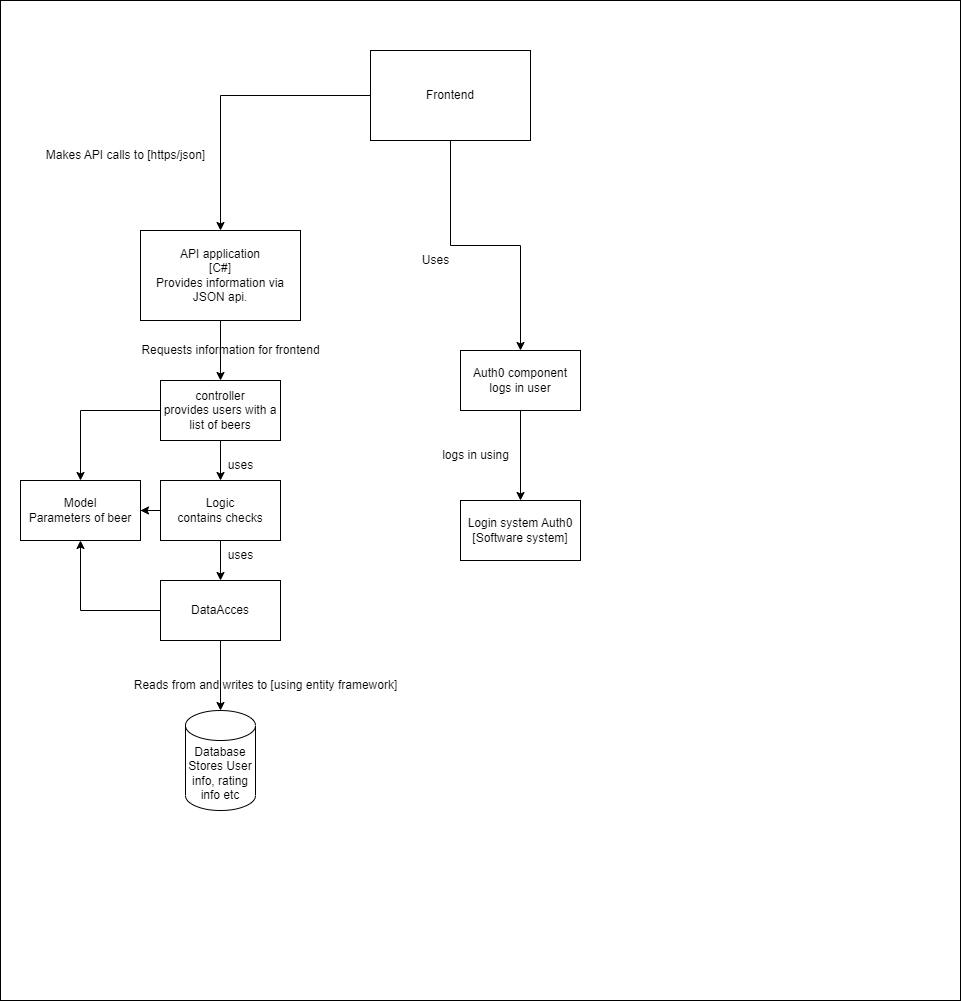

The diagram above was exported from draw.io. Its source (the exported page's mxGraphModel, read from the mxfile embedded in the PNG):
<mxGraphModel dx="2249" dy="762" grid="1" gridSize="10" guides="1" tooltips="1" connect="1" arrows="1" fold="1" page="1" pageScale="1" pageWidth="827" pageHeight="1169" background="none" math="0" shadow="0">
  <root>
    <mxCell id="0" />
    <mxCell id="1" parent="0" />
    <mxCell id="QmXU-NM62cA9MI1JF5b--1" value="" style="rounded=0;whiteSpace=wrap;html=1;" parent="1" vertex="1">
      <mxGeometry x="-150" y="290" width="960" height="1000" as="geometry" />
    </mxCell>
    <mxCell id="QtIlYFslYgSPBehF16Yg-7" value="Login system Auth0&lt;br&gt;[Software system]" style="rounded=0;whiteSpace=wrap;html=1;" parent="1" vertex="1">
      <mxGeometry x="310" y="790" width="120" height="60" as="geometry" />
    </mxCell>
    <mxCell id="BVeJVPNiTNuj6yo12GYF-6" style="edgeStyle=orthogonalEdgeStyle;rounded=0;orthogonalLoop=1;jettySize=auto;html=1;" parent="1" source="dOZR7eIbZE2zF9ZDwWa2-6" target="BVeJVPNiTNuj6yo12GYF-5" edge="1">
      <mxGeometry relative="1" as="geometry" />
    </mxCell>
    <mxCell id="dOZR7eIbZE2zF9ZDwWa2-6" value="API application&lt;br&gt;[C#]&lt;br&gt;Provides information via JSON api." style="rounded=0;whiteSpace=wrap;html=1;" parent="1" vertex="1">
      <mxGeometry x="-10" y="520" width="160" height="90" as="geometry" />
    </mxCell>
    <mxCell id="dOZR7eIbZE2zF9ZDwWa2-14" value="Database&lt;br&gt;Stores User info, rating info etc" style="shape=cylinder3;whiteSpace=wrap;html=1;boundedLbl=1;backgroundOutline=1;size=15;" parent="1" vertex="1">
      <mxGeometry x="35" y="1000" width="70" height="100" as="geometry" />
    </mxCell>
    <mxCell id="B6LHPQl1qXs5YMcEZhR2-4" value="Uses&lt;br&gt;" style="text;html=1;align=center;verticalAlign=middle;resizable=0;points=[];autosize=1;strokeColor=none;fillColor=none;" parent="1" vertex="1">
      <mxGeometry x="260" y="535" width="50" height="30" as="geometry" />
    </mxCell>
    <mxCell id="gxND0mkwM4XvcUnlx6sW-11" style="edgeStyle=orthogonalEdgeStyle;rounded=0;orthogonalLoop=1;jettySize=auto;html=1;" parent="1" source="BVeJVPNiTNuj6yo12GYF-3" target="QtIlYFslYgSPBehF16Yg-7" edge="1">
      <mxGeometry relative="1" as="geometry" />
    </mxCell>
    <mxCell id="BVeJVPNiTNuj6yo12GYF-3" value="Auth0 component&lt;br&gt;logs in user" style="rounded=0;whiteSpace=wrap;html=1;" parent="1" vertex="1">
      <mxGeometry x="310" y="640" width="120" height="60" as="geometry" />
    </mxCell>
    <mxCell id="BVeJVPNiTNuj6yo12GYF-4" value="logs in using" style="text;html=1;align=center;verticalAlign=middle;resizable=0;points=[];autosize=1;strokeColor=none;fillColor=none;" parent="1" vertex="1">
      <mxGeometry x="280" y="730" width="90" height="30" as="geometry" />
    </mxCell>
    <mxCell id="gxND0mkwM4XvcUnlx6sW-2" style="edgeStyle=orthogonalEdgeStyle;rounded=0;orthogonalLoop=1;jettySize=auto;html=1;" parent="1" source="BVeJVPNiTNuj6yo12GYF-5" target="gxND0mkwM4XvcUnlx6sW-1" edge="1">
      <mxGeometry relative="1" as="geometry" />
    </mxCell>
    <mxCell id="gxND0mkwM4XvcUnlx6sW-5" style="edgeStyle=orthogonalEdgeStyle;rounded=0;orthogonalLoop=1;jettySize=auto;html=1;" parent="1" source="BVeJVPNiTNuj6yo12GYF-5" target="BVeJVPNiTNuj6yo12GYF-8" edge="1">
      <mxGeometry relative="1" as="geometry" />
    </mxCell>
    <mxCell id="BVeJVPNiTNuj6yo12GYF-5" value="controller&lt;br&gt;provides users with a list of beers" style="rounded=0;whiteSpace=wrap;html=1;" parent="1" vertex="1">
      <mxGeometry x="10" y="670" width="120" height="60" as="geometry" />
    </mxCell>
    <mxCell id="BVeJVPNiTNuj6yo12GYF-7" value="Requests information for frontend" style="text;html=1;align=center;verticalAlign=middle;resizable=0;points=[];autosize=1;strokeColor=none;fillColor=none;" parent="1" vertex="1">
      <mxGeometry x="-20" y="625" width="200" height="30" as="geometry" />
    </mxCell>
    <mxCell id="BVeJVPNiTNuj6yo12GYF-8" value="Model&lt;br&gt;Parameters of beer" style="rounded=0;whiteSpace=wrap;html=1;" parent="1" vertex="1">
      <mxGeometry x="-130" y="770" width="120" height="60" as="geometry" />
    </mxCell>
    <mxCell id="BVeJVPNiTNuj6yo12GYF-10" value="uses" style="text;html=1;align=center;verticalAlign=middle;resizable=0;points=[];autosize=1;strokeColor=none;fillColor=none;" parent="1" vertex="1">
      <mxGeometry x="65" y="740" width="50" height="30" as="geometry" />
    </mxCell>
    <mxCell id="BVeJVPNiTNuj6yo12GYF-14" style="edgeStyle=orthogonalEdgeStyle;rounded=0;orthogonalLoop=1;jettySize=auto;html=1;" parent="1" source="BVeJVPNiTNuj6yo12GYF-11" target="dOZR7eIbZE2zF9ZDwWa2-14" edge="1">
      <mxGeometry relative="1" as="geometry" />
    </mxCell>
    <mxCell id="gxND0mkwM4XvcUnlx6sW-7" style="edgeStyle=orthogonalEdgeStyle;rounded=0;orthogonalLoop=1;jettySize=auto;html=1;" parent="1" source="BVeJVPNiTNuj6yo12GYF-11" target="BVeJVPNiTNuj6yo12GYF-8" edge="1">
      <mxGeometry relative="1" as="geometry" />
    </mxCell>
    <mxCell id="BVeJVPNiTNuj6yo12GYF-11" value="DataAcces" style="rounded=0;whiteSpace=wrap;html=1;" parent="1" vertex="1">
      <mxGeometry x="10" y="870" width="120" height="60" as="geometry" />
    </mxCell>
    <mxCell id="BVeJVPNiTNuj6yo12GYF-15" value="Reads from and writes to [using entity framework]" style="text;html=1;align=center;verticalAlign=middle;resizable=0;points=[];autosize=1;strokeColor=none;fillColor=none;" parent="1" vertex="1">
      <mxGeometry x="-30" y="960" width="290" height="30" as="geometry" />
    </mxCell>
    <mxCell id="BVeJVPNiTNuj6yo12GYF-17" style="edgeStyle=orthogonalEdgeStyle;rounded=0;orthogonalLoop=1;jettySize=auto;html=1;" parent="1" source="BVeJVPNiTNuj6yo12GYF-16" target="dOZR7eIbZE2zF9ZDwWa2-6" edge="1">
      <mxGeometry relative="1" as="geometry" />
    </mxCell>
    <mxCell id="gxND0mkwM4XvcUnlx6sW-10" style="edgeStyle=orthogonalEdgeStyle;rounded=0;orthogonalLoop=1;jettySize=auto;html=1;" parent="1" source="BVeJVPNiTNuj6yo12GYF-16" target="BVeJVPNiTNuj6yo12GYF-3" edge="1">
      <mxGeometry relative="1" as="geometry" />
    </mxCell>
    <mxCell id="BVeJVPNiTNuj6yo12GYF-16" value="Frontend" style="rounded=0;whiteSpace=wrap;html=1;" parent="1" vertex="1">
      <mxGeometry x="220" y="340" width="160" height="90" as="geometry" />
    </mxCell>
    <mxCell id="BVeJVPNiTNuj6yo12GYF-18" value="Makes API calls to [https/json]" style="text;html=1;align=center;verticalAlign=middle;resizable=0;points=[];autosize=1;strokeColor=none;fillColor=none;" parent="1" vertex="1">
      <mxGeometry x="-115" y="430" width="180" height="30" as="geometry" />
    </mxCell>
    <mxCell id="gxND0mkwM4XvcUnlx6sW-6" style="edgeStyle=orthogonalEdgeStyle;rounded=0;orthogonalLoop=1;jettySize=auto;html=1;" parent="1" source="gxND0mkwM4XvcUnlx6sW-1" target="BVeJVPNiTNuj6yo12GYF-8" edge="1">
      <mxGeometry relative="1" as="geometry" />
    </mxCell>
    <mxCell id="gxND0mkwM4XvcUnlx6sW-8" style="edgeStyle=orthogonalEdgeStyle;rounded=0;orthogonalLoop=1;jettySize=auto;html=1;" parent="1" source="gxND0mkwM4XvcUnlx6sW-1" target="BVeJVPNiTNuj6yo12GYF-11" edge="1">
      <mxGeometry relative="1" as="geometry" />
    </mxCell>
    <mxCell id="gxND0mkwM4XvcUnlx6sW-1" value="Logic&lt;br&gt;contains checks" style="rounded=0;whiteSpace=wrap;html=1;" parent="1" vertex="1">
      <mxGeometry x="10" y="770" width="120" height="60" as="geometry" />
    </mxCell>
    <mxCell id="gxND0mkwM4XvcUnlx6sW-9" value="uses" style="text;html=1;align=center;verticalAlign=middle;resizable=0;points=[];autosize=1;strokeColor=none;fillColor=none;" parent="1" vertex="1">
      <mxGeometry x="65" y="830" width="50" height="30" as="geometry" />
    </mxCell>
  </root>
</mxGraphModel>